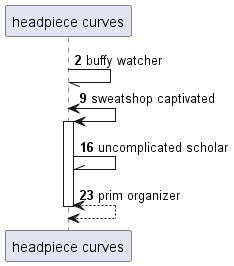

The diagram above was rendered by PlantUML. Its source (embedded in the PNG):
@startuml
participant "headpiece curves" as 0
autonumber 2 7
0 -// 0: buffy watcher
0 <-> 0++ : sweatshop captivated
0 -\\ 0: uncomplicated scholar
return prim organizer
@enduml